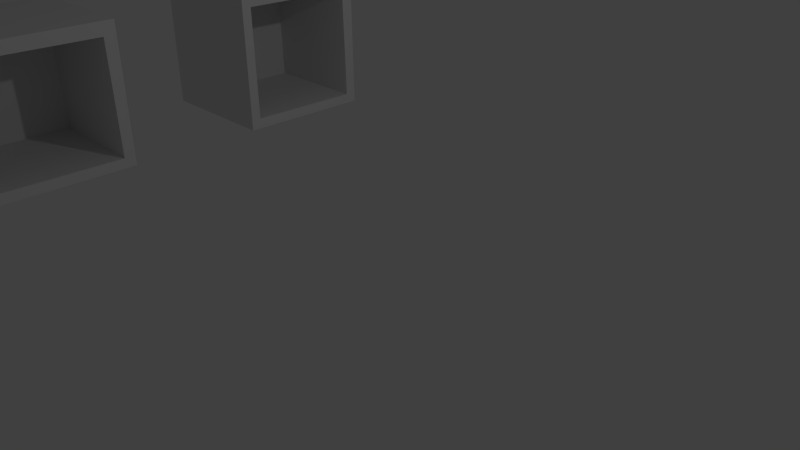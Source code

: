 # Source: Scene.blend  (saved by Blender 2.65.0; exported with 4.5.12 LTS)
import bpy
from mathutils import Matrix  # noqa: F401  (used for matrix-valued properties, if any)

bpy.ops.wm.read_factory_settings(use_empty=True)
scene = bpy.context.scene
scene.name = 'Scene'

# ---- collections
col_collection_1 = bpy.data.collections.new('Collection 1'); scene.collection.children.link(col_collection_1)

# ---- materials (node trees are filled in below, after node groups)
mat_material = bpy.data.materials.new('Material')
mat_material.alpha_threshold = 0.0
mat_material.use_transparent_shadow = False
mat_material.roughness = 0.5
mat_material.line_color = (0.0, 0.0, 0.0, 1.0)

# ---- material node trees

# ---- world
world_world = bpy.data.worlds.new('World'); scene.world = world_world
world_world.color = (0.05088, 0.05088, 0.05088)
world_world.use_sun_shadow = False
world_world.sun_shadow_jitter_overblur = 0.0
world_world.cycles.sampling_method = 'MANUAL'
world_world.cycles.sample_map_resolution = 256

# ---- cameras
cam_camera = bpy.data.cameras.new('Camera')
cam_camera.clip_end = 100.0
cam_camera.lens = 35.0
cam_camera.sensor_width = 32.0
cam_camera.sensor_height = 18.0
cam_camera.ortho_scale = 7.314
cam_camera.dof.focus_distance = 0.0
cam_camera.dof.aperture_fstop = 128.0

# ---- lights
light_lamp = bpy.data.lights.new('Lamp', 'POINT')
light_lamp.transmission_factor = 0.0
light_lamp.cutoff_distance = 30.0
light_lamp.energy = 100.0
light_lamp.shadow_buffer_clip_start = 1.001
light_lamp.shadow_soft_size = 0.1
light_lamp.shadow_maximum_resolution = 0.006
light_lamp.use_absolute_resolution = True
light_lamp.cycles.use_multiple_importance_sampling = False

# ---- meshes
me_cube_001 = bpy.data.meshes.new('Cube.001')
me_cube_001.from_pydata([(1.0, 1.0, -1.0), (1.0, -1.0, -1.0), (-1.0, -1.0, -1.0), (-1.0, 1.0, -1.0), (1.0, 1.0, 1.0), (1.0, -1.0, 1.0), (-1.0, -1.0, 1.0), (-1.0, 1.0, 1.0), (-0.6815, 0.8238, 0.8001), (-0.6815, -0.8563, 0.8156), (1.0, -0.8534, -0.8465), (1.0, 0.8414, -0.854), (1.0, 0.8238, 0.8001), (-0.6815, 0.8414, -0.854), (-0.6815, -0.8534, -0.8465), (1.0, -0.8563, 0.8156)], [], [(0, 1, 2, 3), (4, 7, 6, 5), (0, 4, 12, 11, 10, 1), (1, 5, 6, 2), (2, 6, 7, 3), (4, 0, 3, 7), (11, 12, 8, 13), (4, 5, 1, 10, 15, 12), (10, 11, 13, 14), (12, 15, 9, 8), (15, 10, 14, 9), (14, 13, 8, 9)])
me_cube_001.materials.append(mat_material)
me_cube_001.use_remesh_preserve_volume = False
me_cube_001.use_remesh_preserve_attributes = False
me_cube_001.use_mirror_vertex_groups = False
me_cube_001.update()
me_cube = bpy.data.meshes.new('Cube')
me_cube.from_pydata([(1.0, 1.0, -1.0), (1.0, -1.0, -1.0), (-1.0, -1.0, -1.0), (-1.0, 1.0, -1.0), (1.0, 1.0, 1.0), (1.0, -1.0, 1.0), (-1.0, -1.0, 1.0), (-1.0, 1.0, 1.0), (-0.6815, 0.8238, 0.8001), (-0.6815, -0.8563, 0.8156), (1.0, -0.8534, -0.8465), (1.0, 0.8414, -0.854), (1.0, 0.8238, 0.8001), (-0.6815, 0.8414, -0.854), (-0.6815, -0.8534, -0.8465), (1.0, -0.8563, 0.8156)], [], [(0, 1, 2, 3), (4, 7, 6, 5), (0, 4, 12, 11, 10, 1), (1, 5, 6, 2), (2, 6, 7, 3), (4, 0, 3, 7), (11, 12, 8, 13), (4, 5, 1, 10, 15, 12), (10, 11, 13, 14), (12, 15, 9, 8), (15, 10, 14, 9), (14, 13, 8, 9)])
me_cube.materials.append(mat_material)
me_cube.use_remesh_preserve_volume = False
me_cube.use_remesh_preserve_attributes = False
me_cube.use_mirror_vertex_groups = False
me_cube.update()

# ---- objects
ob_cube_001 = bpy.data.objects.new('Cube.001', me_cube_001)
ob_cube = bpy.data.objects.new('Cube', me_cube)
ob_lamp = bpy.data.objects.new('Lamp', light_lamp)
ob_camera = bpy.data.objects.new('Camera', cam_camera)

# ---- transforms, parenting, visibility, modifiers, constraints
ob_cube_001.location = (-4.057, 1.337, 1.794)
ob_cube_001.lock_rotations_4d = False
ob_cube_001.empty_display_type = 'ARROWS'
ob_cube_001.lineart.crease_threshold = 0.0
ob_cube.location = (-4.057, -2.573, 1.794)
ob_cube.lock_rotations_4d = False
ob_cube.empty_display_type = 'ARROWS'
ob_cube.lineart.crease_threshold = 0.0
ob_lamp.location = (4.076, 1.005, 5.904)
ob_lamp.rotation_euler = (0.6503, 0.05522, 1.866)
ob_lamp.lock_rotations_4d = False
ob_lamp.empty_display_type = 'ARROWS'
ob_lamp.color = (0.0, 0.0, 0.0, 0.0)
ob_lamp.lineart.crease_threshold = 0.0
ob_camera.location = (7.481, -6.508, 5.344)
ob_camera.rotation_euler = (1.109, 0.01082, 0.8149)
ob_camera.lock_rotations_4d = False
ob_camera.empty_display_type = 'ARROWS'
ob_camera.color = (0.0, 0.0, 0.0, 0.0)
ob_camera.display_type = 'WIRE'
ob_camera.lineart.crease_threshold = 0.0

# ---- collection membership
col_collection_1.objects.link(ob_cube_001)
col_collection_1.objects.link(ob_cube)
col_collection_1.objects.link(ob_lamp)
col_collection_1.objects.link(ob_camera)

# ---- scene / render settings (as saved in the file)
scene.camera = ob_camera
scene.frame_start = 1; scene.frame_end = 250; scene.frame_set(1)
scene.render.engine = 'BLENDER_EEVEE_NEXT'
scene.render.image_settings.color_mode = 'RGB'
scene.render.image_settings.compression = 90
scene.render.resolution_percentage = 50
scene.render.dither_intensity = 0.0
scene.render.bake_margin = 2
scene.render.bake_bias = 0.0
scene.cycles.use_denoising = False
scene.cycles.samples = 10
scene.cycles.sampling_pattern = 'TABULATED_SOBOL'
scene.cycles.light_sampling_threshold = 0.0
scene.cycles.use_adaptive_sampling = False
scene.cycles.use_light_tree = False
scene.cycles.blur_glossy = 0.0
scene.cycles.volume_bounces = 1
scene.cycles.pixel_filter_type = 'GAUSSIAN'
scene.cycles.sample_clamp_indirect = 0.0
scene.view_settings.view_transform = 'Standard'
bpy.context.view_layer.update()

